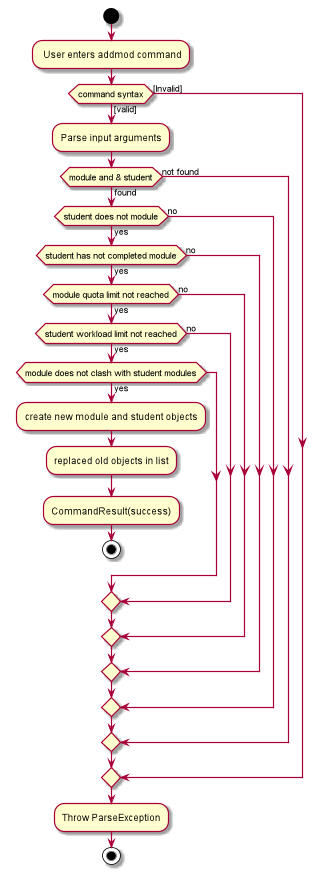

The diagram above was rendered by PlantUML. Its source (embedded in the PNG):
@startuml

start
- User enters addmod command
if (command syntax) then ([valid])
    -Parse input arguments

    if (module and & student) then (found)

    if (student does not module) then (yes)

    if (student has not completed module) then (yes)

    if (module quota limit not reached) then (yes)

    if (student workload limit not reached) then (yes)

    if (module does not clash with student modules) then (yes)
    -create new module and student objects
    -replaced old objects in list
    -CommandResult(success)
    Stop

endif
else (no)
endif
else (no)
endif
else (no)
endif
else (no)
endif
else (not found)
endif

else ([Invalid])
endif
-Throw ParseException



stop
@enduml